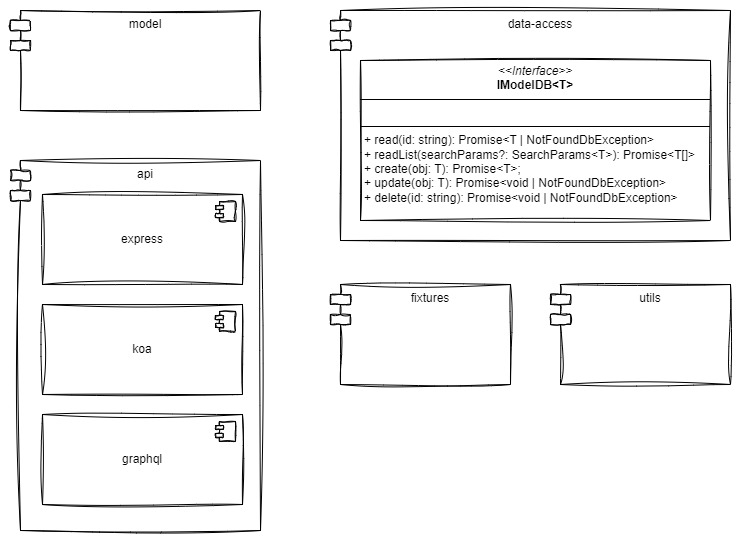

The diagram above was exported from draw.io. Its source (the exported page's mxGraphModel, read from the mxfile embedded in the PNG):
<mxGraphModel dx="1116" dy="1061" grid="1" gridSize="10" guides="1" tooltips="1" connect="1" arrows="1" fold="1" page="1" pageScale="1" pageWidth="850" pageHeight="1100" math="0" shadow="0">
  <root>
    <mxCell id="0" />
    <mxCell id="1" parent="0" />
    <mxCell id="BBRIEQGni9MDq45nXX5S-4" value="model" style="shape=module;align=left;spacingLeft=20;align=center;verticalAlign=top;whiteSpace=wrap;html=1;sketch=1;curveFitting=1;jiggle=2;gradientColor=none;fillColor=none;" vertex="1" parent="1">
      <mxGeometry x="20" y="20" width="250" height="100" as="geometry" />
    </mxCell>
    <mxCell id="BBRIEQGni9MDq45nXX5S-5" value="data-access" style="shape=module;align=left;spacingLeft=20;align=center;verticalAlign=top;whiteSpace=wrap;html=1;sketch=1;curveFitting=1;jiggle=2;gradientColor=none;fillColor=none;" vertex="1" parent="1">
      <mxGeometry x="340" y="20" width="400" height="230" as="geometry" />
    </mxCell>
    <mxCell id="BBRIEQGni9MDq45nXX5S-6" value="api" style="shape=module;align=left;spacingLeft=20;align=center;verticalAlign=top;whiteSpace=wrap;html=1;sketch=1;curveFitting=1;jiggle=2;gradientColor=none;fillColor=none;" vertex="1" parent="1">
      <mxGeometry x="20" y="170" width="250" height="370" as="geometry" />
    </mxCell>
    <mxCell id="BBRIEQGni9MDq45nXX5S-7" value="fixtures" style="shape=module;align=left;spacingLeft=20;align=center;verticalAlign=top;whiteSpace=wrap;html=1;sketch=1;curveFitting=1;jiggle=2;gradientColor=none;fillColor=none;" vertex="1" parent="1">
      <mxGeometry x="340" y="294" width="180" height="100" as="geometry" />
    </mxCell>
    <mxCell id="BBRIEQGni9MDq45nXX5S-8" value="utils" style="shape=module;align=left;spacingLeft=20;align=center;verticalAlign=top;whiteSpace=wrap;html=1;sketch=1;curveFitting=1;jiggle=2;gradientColor=none;fillColor=none;" vertex="1" parent="1">
      <mxGeometry x="560" y="294" width="180" height="100" as="geometry" />
    </mxCell>
    <mxCell id="BBRIEQGni9MDq45nXX5S-11" value="express" style="html=1;dropTarget=0;whiteSpace=wrap;sketch=1;curveFitting=1;jiggle=2;gradientColor=none;fillColor=none;" vertex="1" parent="1">
      <mxGeometry x="52" y="204" width="200" height="90" as="geometry" />
    </mxCell>
    <mxCell id="BBRIEQGni9MDq45nXX5S-12" value="" style="shape=module;jettyWidth=8;jettyHeight=4;sketch=1;curveFitting=1;jiggle=2;gradientColor=none;fillColor=none;" vertex="1" parent="BBRIEQGni9MDq45nXX5S-11">
      <mxGeometry x="1" width="20" height="20" relative="1" as="geometry">
        <mxPoint x="-27" y="7" as="offset" />
      </mxGeometry>
    </mxCell>
    <mxCell id="BBRIEQGni9MDq45nXX5S-13" value="koa" style="html=1;dropTarget=0;whiteSpace=wrap;sketch=1;curveFitting=1;jiggle=2;gradientColor=none;fillColor=none;" vertex="1" parent="1">
      <mxGeometry x="52" y="314" width="200" height="90" as="geometry" />
    </mxCell>
    <mxCell id="BBRIEQGni9MDq45nXX5S-14" value="" style="shape=module;jettyWidth=8;jettyHeight=4;sketch=1;curveFitting=1;jiggle=2;gradientColor=none;fillColor=none;" vertex="1" parent="BBRIEQGni9MDq45nXX5S-13">
      <mxGeometry x="1" width="20" height="20" relative="1" as="geometry">
        <mxPoint x="-27" y="7" as="offset" />
      </mxGeometry>
    </mxCell>
    <mxCell id="BBRIEQGni9MDq45nXX5S-15" value="graphql" style="html=1;dropTarget=0;whiteSpace=wrap;sketch=1;curveFitting=1;jiggle=2;gradientColor=none;fillColor=none;" vertex="1" parent="1">
      <mxGeometry x="52" y="424" width="200" height="90" as="geometry" />
    </mxCell>
    <mxCell id="BBRIEQGni9MDq45nXX5S-16" value="" style="shape=module;jettyWidth=8;jettyHeight=4;sketch=1;curveFitting=1;jiggle=2;gradientColor=none;fillColor=none;" vertex="1" parent="BBRIEQGni9MDq45nXX5S-15">
      <mxGeometry x="1" width="20" height="20" relative="1" as="geometry">
        <mxPoint x="-27" y="7" as="offset" />
      </mxGeometry>
    </mxCell>
    <mxCell id="BBRIEQGni9MDq45nXX5S-17" value="&lt;p style=&quot;margin:0px;margin-top:4px;text-align:center;&quot;&gt;&lt;i&gt;&amp;lt;&amp;lt;Interface&amp;gt;&amp;gt;&lt;/i&gt;&lt;br&gt;&lt;b&gt;IModelDB&amp;lt;T&amp;gt;&lt;/b&gt;&lt;/p&gt;&lt;hr size=&quot;1&quot; style=&quot;border-style:solid;&quot;&gt;&lt;p style=&quot;margin:0px;margin-left:4px;&quot;&gt;&lt;br&gt;&lt;/p&gt;&lt;hr size=&quot;1&quot; style=&quot;border-style:solid;&quot;&gt;&lt;p style=&quot;margin:0px;margin-left:4px;&quot;&gt;+ read(id: string): Promise&amp;lt;T | NotFoundDbException&amp;gt;&lt;br&gt;+ readList(searchParams?: SearchParams&amp;lt;T&amp;gt;): Promise&amp;lt;T[]&amp;gt;&lt;/p&gt;&lt;p style=&quot;margin:0px;margin-left:4px;&quot;&gt;+&amp;nbsp;create(obj: T): Promise&amp;lt;T&amp;gt;;&lt;/p&gt;&lt;p style=&quot;margin:0px;margin-left:4px;&quot;&gt;+ update(obj: T): Promise&amp;lt;void | NotFoundDbException&amp;gt;&lt;/p&gt;&lt;p style=&quot;margin:0px;margin-left:4px;&quot;&gt;+ delete(id: string): Promise&amp;lt;void | NotFoundDbException&amp;gt;&lt;/p&gt;" style="verticalAlign=top;align=left;overflow=fill;html=1;whiteSpace=wrap;sketch=1;curveFitting=1;jiggle=2;gradientColor=none;fillColor=none;" vertex="1" parent="1">
      <mxGeometry x="370" y="70" width="350" height="160" as="geometry" />
    </mxCell>
  </root>
</mxGraphModel>